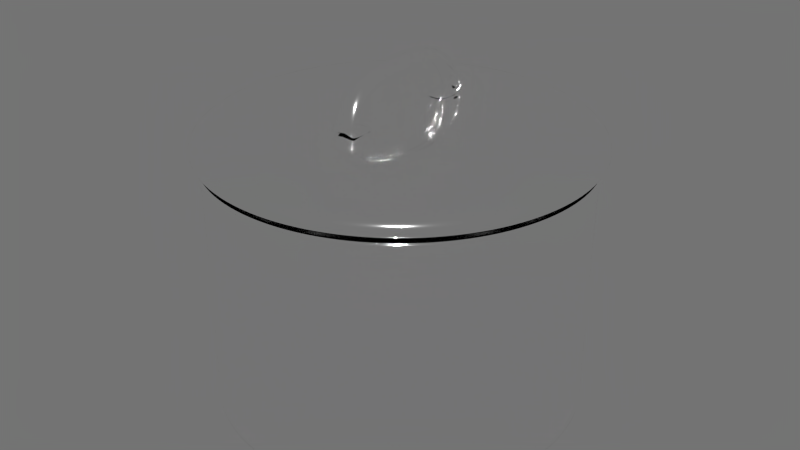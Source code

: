 # Source: Pot_MPI01.blend  (saved by Blender 2.79.0; exported with 4.5.12 LTS)
import bpy
from mathutils import Matrix  # noqa: F401  (used for matrix-valued properties, if any)

bpy.ops.wm.read_factory_settings(use_empty=True)
scene = bpy.context.scene
scene.name = 'Scene'

# ---- collections
col_collection_1 = bpy.data.collections.new('Collection 1'); scene.collection.children.link(col_collection_1)

# ---- materials (node trees are filled in below, after node groups)
mat_mixgloss = bpy.data.materials.new('MixGloss')
mat_mixgloss.alpha_threshold = 0.0
mat_mixgloss.roughness = 0.5

# ---- material node trees
mat_mixgloss.use_nodes = True; mat_mixgloss.node_tree.nodes.clear()
_N = mat_mixgloss.node_tree.nodes; _L = mat_mixgloss.node_tree.links
n0 = _N.new('ShaderNodeOutputMaterial'); n0.name = 'Material Output'; n0.location = (300, 300)
n1 = _N.new('ShaderNodeBsdfDiffuse'); n1.name = 'Diffuse BSDF'; n1.location = (-90, 300)
n2 = _N.new('ShaderNodeBsdfAnisotropic'); n2.name = 'Glossy BSDF'; n2.location = (-91, 167)
n2.distribution = 'GGX'
n2.inputs[0].default_value = (1.0, 1.0, 1.0, 1.0)
n2.inputs[1].default_value = 0.08639
n3 = _N.new('ShaderNodeMixShader'); n3.name = 'Mix Shader'; n3.location = (110, 300)
n3.inputs[0].default_value = 1.0
_L.new(n3.outputs[0], n0.inputs[0])
_L.new(n1.outputs[0], n3.inputs[1])
_L.new(n2.outputs[0], n3.inputs[2])
n0.is_active_output = True

# ---- world
world_world = bpy.data.worlds.new('World'); scene.world = world_world
world_world.use_nodes = True; world_world.node_tree.nodes.clear()
_N = world_world.node_tree.nodes; _L = world_world.node_tree.links
n0 = _N.new('ShaderNodeOutputWorld'); n0.name = 'World Output'; n0.location = (300, 300)
n1 = _N.new('ShaderNodeBackground'); n1.name = 'Background'; n1.location = (-34, 303)
n1.inputs[0].default_value = (0.05088, 0.05088, 0.05088, 1.0)
n1.inputs[1].default_value = 3.4
_L.new(n1.outputs[0], n0.inputs[0])
n0.is_active_output = True
world_world.color = (0.05088, 0.05088, 0.05088)
world_world.use_sun_shadow = False
world_world.sun_shadow_jitter_overblur = 0.0
world_world.cycles.sampling_method = 'NONE'
world_world.cycles.sample_map_resolution = 256

# ---- meshes
me_circle_003 = bpy.data.meshes.new('Circle.003')
me_circle_003.from_pydata([(-7.125e-09, 0.08671, 0.000175), (-0.01692, 0.08504, 0.000175), (-0.03318, 0.08011, 0.000175), (-0.04817, 0.07209, 0.000175), (-0.06131, 0.06131, 0.000175), (-0.07209, 0.04817, 0.000175), (-0.08011, 0.03318, 0.000175), (-0.08504, 0.01692, 0.000175), (-0.08671, -2.08e-07, 0.000175), (-0.08504, -0.01692, 0.000175), (-0.08011, -0.03318, 0.000175), (-0.07209, -0.04817, 0.000175), (-0.06131, -0.06131, 0.000175), (-0.04817, -0.07209, 0.000175), (-0.03318, -0.08011, 0.000175), (-0.01692, -0.08504, 0.000175), (2.113e-08, -0.08671, 0.000175), (0.01692, -0.08504, 0.000175), (0.03318, -0.08011, 0.000175), (0.04817, -0.07209, 0.000175), (0.06131, -0.06131, 0.000175), (0.07209, -0.04817, 0.000175), (0.08011, -0.03318, 0.000175), (0.08504, -0.01692, 0.000175), (0.08671, -1.308e-07, 0.000175), (0.08504, 0.01692, 0.000175), (0.08011, 0.03318, 0.000175), (0.07209, 0.04817, 0.000175), (0.06131, 0.06131, 0.000175), (0.04817, 0.07209, 0.000175), (0.03318, 0.08011, 0.000175), (0.01692, 0.08504, 0.000175), (-7.125e-09, 0.08671, 0.1168), (-0.01692, 0.08504, 0.1168), (-0.03318, 0.08011, 0.1168), (-0.04817, 0.07209, 0.1168), (-0.06131, 0.06131, 0.1168), (-0.07209, 0.04817, 0.1168), (-0.08011, 0.03318, 0.1168), (-0.08504, 0.01692, 0.1168), (-0.08671, -2.08e-07, 0.1168), (-0.08504, -0.01692, 0.1168), (-0.08011, -0.03318, 0.1168), (-0.07209, -0.04817, 0.1168), (-0.06131, -0.06131, 0.1168), (-0.04817, -0.07209, 0.1168), (-0.03318, -0.08011, 0.1168), (-0.01692, -0.08504, 0.1168), (2.113e-08, -0.08671, 0.1168), (0.01692, -0.08504, 0.1168), (0.03318, -0.08011, 0.1168), (0.04817, -0.07209, 0.1168), (0.06131, -0.06131, 0.1168), (0.07209, -0.04817, 0.1168), (0.08011, -0.03318, 0.1168), (0.08504, -0.01692, 0.1168), (0.08671, -1.308e-07, 0.1168), (0.08504, 0.01692, 0.1168), (0.08011, 0.03318, 0.1168), (0.07209, 0.04817, 0.1168), (0.06131, 0.06131, 0.1168), (0.04817, 0.07209, 0.1168), (0.03318, 0.08011, 0.1168), (0.01692, 0.08504, 0.1168), (-6.837e-09, 0.08808, 0.1186), (-0.01718, 0.08638, 0.1186), (-0.03371, 0.08137, 0.1186), (-0.04893, 0.07323, 0.1186), (-0.06228, 0.06228, 0.1186), (-0.07323, 0.04893, 0.1186), (-0.08137, 0.03371, 0.1186), (-0.08638, 0.01718, 0.1186), (-0.08808, -2.082e-07, 0.1186), (-0.08638, -0.01718, 0.1186), (-0.08137, -0.03371, 0.1186), (-0.07323, -0.04893, 0.1186), (-0.06228, -0.06228, 0.1186), (-0.04893, -0.07323, 0.1186), (-0.03371, -0.08137, 0.1186), (-0.01718, -0.08638, 0.1186), (2.186e-08, -0.08808, 0.1186), (0.01718, -0.08638, 0.1186), (0.03371, -0.08137, 0.1186), (0.04893, -0.07323, 0.1186), (0.06228, -0.06228, 0.1186), (0.07323, -0.04893, 0.1186), (0.08137, -0.03371, 0.1186), (0.08638, -0.01718, 0.1186), (0.08808, -1.298e-07, 0.1186), (0.08638, 0.01718, 0.1186), (0.08137, 0.03371, 0.1186), (0.07323, 0.04893, 0.1186), (0.06228, 0.06228, 0.1186), (0.04893, 0.07323, 0.1186), (0.03371, 0.08137, 0.1186), (0.01718, 0.08638, 0.1186), (-6.566e-09, 0.09034, 0.1186), (-0.01762, 0.08861, 0.1186), (-0.03457, 0.08346, 0.1186), (-0.05019, 0.07512, 0.1186), (-0.06388, 0.06388, 0.1186), (-0.07512, 0.05019, 0.1186), (-0.08347, 0.03457, 0.1186), (-0.08861, 0.01762, 0.1186), (-0.09034, -2.086e-07, 0.1186), (-0.08861, -0.01763, 0.1186), (-0.08347, -0.03457, 0.1186), (-0.07512, -0.05019, 0.1186), (-0.06388, -0.06388, 0.1186), (-0.05019, -0.07512, 0.1186), (-0.03457, -0.08347, 0.1186), (-0.01762, -0.08861, 0.1186), (2.287e-08, -0.09034, 0.1186), (0.01762, -0.08861, 0.1186), (0.03457, -0.08347, 0.1186), (0.05019, -0.07512, 0.1186), (0.06388, -0.06388, 0.1186), (0.07512, -0.05019, 0.1186), (0.08347, -0.03457, 0.1186), (0.08861, -0.01762, 0.1186), (0.09034, -1.282e-07, 0.1186), (0.08861, 0.01762, 0.1186), (0.08347, 0.03457, 0.1186), (0.07512, 0.05019, 0.1186), (0.06388, 0.06388, 0.1186), (0.05019, 0.07512, 0.1186), (0.03457, 0.08346, 0.1186), (0.01762, 0.08861, 0.1186), (0.08504, 0.01692, 0.001252), (0.08011, 0.03318, 0.001252), (-0.04817, 0.07209, 0.001252), (-0.06131, 0.06131, 0.001252), (-0.03318, -0.08011, 0.001252), (-0.01692, -0.08504, 0.001252), (0.08504, -0.01692, 0.001252), (0.08671, -1.308e-07, 0.001252), (-0.01692, 0.08504, 0.001252), (-0.03318, 0.08011, 0.001252), (-0.06131, -0.06131, 0.001252), (-0.04817, -0.07209, 0.001252), (0.07209, -0.04817, 0.001252), (0.08011, -0.03318, 0.001252), (-0.08011, -0.03318, 0.001252), (-0.07209, -0.04817, 0.001252), (0.03318, 0.08011, 0.001252), (0.01692, 0.08504, 0.001252), (0.04817, -0.07209, 0.001252), (0.06131, -0.06131, 0.001252), (-0.08671, -2.08e-07, 0.001252), (-0.08504, -0.01692, 0.001252), (0.06131, 0.06131, 0.001252), (0.04817, 0.07209, 0.001252), (0.01692, -0.08504, 0.001252), (0.03318, -0.08011, 0.001252), (-0.08011, 0.03318, 0.001252), (-0.08504, 0.01692, 0.001252), (0.07209, 0.04817, 0.001252), (-0.07209, 0.04817, 0.001252), (2.113e-08, -0.08671, 0.001252), (-7.125e-09, 0.08671, 0.001252), (0.08011, 0.03318, 0.0022), (-0.06131, 0.06131, 0.0022), (-0.01692, -0.08504, 0.0022), (0.08671, -1.308e-07, 0.0022), (-0.03318, 0.08011, 0.0022), (-0.04817, -0.07209, 0.0022), (0.08011, -0.03318, 0.0022), (-0.07209, -0.04817, 0.0022), (0.01692, 0.08504, 0.0022), (0.06131, -0.06131, 0.0022), (-0.08504, -0.01692, 0.0022), (0.04817, 0.07209, 0.0022), (0.03318, -0.08011, 0.0022), (-0.08504, 0.01692, 0.0022), (0.07209, 0.04817, 0.0022), (-0.07209, 0.04817, 0.0022), (2.113e-08, -0.08671, 0.0022), (0.08504, 0.01692, 0.0022), (-0.04817, 0.07209, 0.0022), (-0.03318, -0.08011, 0.0022), (0.08504, -0.01692, 0.0022), (-0.01692, 0.08504, 0.0022), (-0.06131, -0.06131, 0.0022), (0.07209, -0.04817, 0.0022), (-0.08011, -0.03318, 0.0022), (0.03318, 0.08011, 0.0022), (0.04817, -0.07209, 0.0022), (-0.08671, -2.08e-07, 0.0022), (0.06131, 0.06131, 0.0022), (0.01692, -0.08504, 0.0022), (-0.08011, 0.03318, 0.0022), (-7.125e-09, 0.08671, 0.0022), (-7.125e-09, 0.08544, 0.001364), (-0.01667, 0.0838, 0.001364), (-0.0327, 0.07894, 0.001364), (-0.04747, 0.07104, 0.001364), (-0.06042, 0.06042, 0.001364), (-0.07104, 0.04747, 0.001364), (-0.07894, 0.0327, 0.001364), (-0.0838, 0.01667, 0.001364), (-0.08544, -2.08e-07, 0.001364), (-0.0838, -0.01667, 0.001364), (-0.07894, -0.0327, 0.001364), (-0.07104, -0.04747, 0.001364), (-0.06042, -0.06042, 0.001364), (-0.04747, -0.07104, 0.001364), (-0.0327, -0.07894, 0.001364), (-0.01667, -0.0838, 0.001364), (2.113e-08, -0.08544, 0.001364), (0.01667, -0.0838, 0.001364), (0.0327, -0.07894, 0.001364), (0.04747, -0.07104, 0.001364), (0.06042, -0.06042, 0.001364), (0.07104, -0.04747, 0.001364), (0.07894, -0.0327, 0.001364), (0.0838, -0.01667, 0.001364), (0.08544, -1.308e-07, 0.001364), (0.0838, 0.01667, 0.001364), (0.07894, 0.0327, 0.001364), (0.07104, 0.04747, 0.001364), (0.06042, 0.06042, 0.001364), (0.04747, 0.07104, 0.001364), (0.0327, 0.07894, 0.001364), (0.01667, 0.0838, 0.001364), (-7.125e-09, 0.08507, 0.1174), (-0.0166, 0.08343, 0.1174), (-0.03255, 0.07859, 0.1174), (-0.04726, 0.07073, 0.1174), (-0.06015, 0.06015, 0.1174), (-0.07073, 0.04726, 0.1174), (-0.07859, 0.03255, 0.1174), (-0.08343, 0.0166, 0.1174), (-0.08507, -2.08e-07, 0.1174), (-0.08343, -0.0166, 0.1174), (-0.07859, -0.03255, 0.1174), (-0.07073, -0.04726, 0.1174), (-0.06015, -0.06015, 0.1174), (-0.04726, -0.07073, 0.1174), (-0.03255, -0.07859, 0.1174), (-0.0166, -0.08343, 0.1174), (2.113e-08, -0.08507, 0.1174), (0.0166, -0.08343, 0.1174), (0.03255, -0.07859, 0.1174), (0.04726, -0.07073, 0.1174), (0.06015, -0.06015, 0.1174), (0.07073, -0.04726, 0.1174), (0.07859, -0.03255, 0.1174), (0.08343, -0.0166, 0.1174), (0.08507, -1.308e-07, 0.1174), (0.08343, 0.0166, 0.1174), (0.07859, 0.03255, 0.1174), (0.07073, 0.04726, 0.1174), (0.06015, 0.06015, 0.1174), (0.04726, 0.07073, 0.1174), (0.03255, 0.07859, 0.1174), (0.0166, 0.08343, 0.1174), (-6.837e-09, 0.08735, 0.1202), (-0.01704, 0.08567, 0.1202), (-0.03343, 0.0807, 0.1202), (-0.04853, 0.07263, 0.1202), (-0.06176, 0.06176, 0.1202), (-0.07263, 0.04853, 0.1202), (-0.0807, 0.03343, 0.1202), (-0.08567, 0.01704, 0.1202), (-0.08735, -2.082e-07, 0.1202), (-0.08567, -0.01704, 0.1202), (-0.0807, -0.03343, 0.1202), (-0.07263, -0.04853, 0.1202), (-0.06176, -0.06176, 0.1202), (-0.04853, -0.07263, 0.1202), (-0.03343, -0.0807, 0.1202), (-0.01704, -0.08567, 0.1202), (2.186e-08, -0.08735, 0.1202), (0.01704, -0.08567, 0.1202), (0.03343, -0.0807, 0.1202), (0.04853, -0.07263, 0.1202), (0.06176, -0.06176, 0.1202), (0.07263, -0.04853, 0.1202), (0.0807, -0.03343, 0.1202), (0.08567, -0.01704, 0.1202), (0.08735, -1.298e-07, 0.1202), (0.08567, 0.01704, 0.1202), (0.0807, 0.03343, 0.1202), (0.07263, 0.04853, 0.1202), (0.06176, 0.06176, 0.1202), (0.04853, 0.07263, 0.1202), (0.03343, 0.0807, 0.1202), (0.01704, 0.08567, 0.1202), (-6.566e-09, 0.09034, 0.1203), (-0.01762, 0.08861, 0.1203), (-0.03457, 0.08346, 0.1203), (-0.05019, 0.07512, 0.1203), (-0.06388, 0.06388, 0.1203), (-0.07512, 0.05019, 0.1203), (-0.08347, 0.03457, 0.1203), (-0.08861, 0.01762, 0.1203), (-0.09034, -2.086e-07, 0.1203), (-0.08861, -0.01763, 0.1203), (-0.08347, -0.03457, 0.1203), (-0.07512, -0.05019, 0.1203), (-0.06388, -0.06388, 0.1203), (-0.05019, -0.07512, 0.1203), (-0.03457, -0.08347, 0.1203), (-0.01762, -0.08861, 0.1203), (2.287e-08, -0.09034, 0.1203), (0.01762, -0.08861, 0.1203), (0.03457, -0.08347, 0.1203), (0.05019, -0.07512, 0.1203), (0.06388, -0.06388, 0.1203), (0.07512, -0.05019, 0.1203), (0.08347, -0.03457, 0.1203), (0.08861, -0.01762, 0.1203), (0.09034, -1.282e-07, 0.1203), (0.08861, 0.01762, 0.1203), (0.08347, 0.03457, 0.1203), (0.07512, 0.05019, 0.1203), (0.06388, 0.06388, 0.1203), (0.05019, 0.07512, 0.1203), (0.03457, 0.08346, 0.1203), (0.01762, 0.08861, 0.1203), (0.08334, 0.01658, 0.001252), (0.0785, 0.03252, 0.001252), (-0.04721, 0.07065, 0.001252), (-0.06008, 0.06008, 0.001252), (-0.03252, -0.0785, 0.001252), (-0.01658, -0.08334, 0.001252), (0.08334, -0.01658, 0.001252), (0.08497, -1.308e-07, 0.001252), (-0.01658, 0.08334, 0.001252), (-0.03252, 0.0785, 0.001252), (-0.06008, -0.06008, 0.001252), (-0.04721, -0.07065, 0.001252), (0.07065, -0.04721, 0.001252), (0.0785, -0.03252, 0.001252), (-0.0785, -0.03252, 0.001252), (-0.07065, -0.04721, 0.001252), (0.03252, 0.0785, 0.001252), (0.01658, 0.08334, 0.001252), (0.04721, -0.07065, 0.001252), (0.06008, -0.06008, 0.001252), (-0.08497, -2.08e-07, 0.001252), (-0.08334, -0.01658, 0.001252), (0.06008, 0.06008, 0.001252), (0.04721, 0.07065, 0.001252), (0.01658, -0.08334, 0.001252), (0.03252, -0.0785, 0.001252), (-0.0785, 0.03252, 0.001252), (-0.08334, 0.01658, 0.001252), (0.07065, 0.04721, 0.001252), (-0.07065, 0.04721, 0.001252), (2.113e-08, -0.08497, 0.001252), (-7.125e-09, 0.08497, 0.001252), (0.0785, 0.03252, 0.0022), (-0.06008, 0.06008, 0.0022), (-0.01658, -0.08334, 0.0022), (0.08497, -1.308e-07, 0.0022), (-0.03252, 0.0785, 0.0022), (-0.04721, -0.07065, 0.0022), (0.0785, -0.03252, 0.0022), (-0.07065, -0.04721, 0.0022), (0.01658, 0.08334, 0.0022), (0.06008, -0.06008, 0.0022), (-0.08334, -0.01658, 0.0022), (0.04721, 0.07065, 0.0022), (0.03252, -0.0785, 0.0022), (-0.08334, 0.01658, 0.0022), (0.07065, 0.04721, 0.0022), (-0.07065, 0.04721, 0.0022), (2.113e-08, -0.08497, 0.0022), (0.08334, 0.01658, 0.0022), (-0.04721, 0.07065, 0.0022), (-0.03252, -0.0785, 0.0022), (0.08334, -0.01658, 0.0022), (-0.01658, 0.08334, 0.0022), (-0.06008, -0.06008, 0.0022), (0.07065, -0.04721, 0.0022), (-0.0785, -0.03252, 0.0022), (0.03252, 0.0785, 0.0022), (0.04721, -0.07065, 0.0022), (-0.08497, -2.08e-07, 0.0022), (0.06008, 0.06008, 0.0022), (0.01658, -0.08334, 0.0022), (-0.0785, 0.03252, 0.0022), (-7.125e-09, 0.08497, 0.0022), (0.005613, -0.02567, 0.1561), (-0.005613, -0.02567, 0.1561), (0.005613, 0.02567, 0.1561), (-0.005613, 0.02567, 0.1561), (0.005613, -2.138e-07, 0.1561), (-0.005613, -2.138e-07, 0.1561), (0.005613, -0.0372, 0.1377), (-0.005613, -0.0372, 0.1377), (0.005613, 0.0372, 0.1377), (-0.005613, 0.0372, 0.1377), (0.005613, -0.02211, 0.138), (-0.005613, -0.02211, 0.138), (0.005613, 0.02211, 0.138), (-0.005613, 0.02211, 0.138), (0.005613, 0.03481, 0.1377), (-0.005613, 0.03481, 0.1377), (-0.005613, -0.03447, 0.1377), (0.005613, -0.03447, 0.1377), (-1.66e-09, -0.02567, 0.1623), (-1.66e-09, 0.02567, 0.1623), (-1.66e-09, -2.133e-07, 0.1623), (-8.745e-09, -0.0372, 0.144), (-8.745e-09, 0.0372, 0.144), (-1.076e-08, -0.02211, 0.138), (-1.076e-08, 0.02211, 0.138), (-1.112e-08, 0.03481, 0.1377), (-1.112e-08, -0.03447, 0.1377), (0.005732, -0.02693, 0.1576), (-0.005732, -0.02693, 0.1576), (0.005732, 0.02693, 0.1576), (-0.005732, 0.02693, 0.1576), (0.005755, -2.138e-07, 0.1579), (-0.005755, -2.138e-07, 0.1579), (0.005621, -0.03949, 0.1375), (-0.005621, -0.03949, 0.1375), (0.005624, 0.0395, 0.1375), (-0.005624, 0.0395, 0.1375), (0.005613, -0.02205, 0.1361), (-0.005613, -0.02205, 0.1361), (0.005613, 0.02205, 0.1361), (-0.005613, 0.02205, 0.1361), (0.00559, 0.03589, 0.136), (-0.00559, 0.03589, 0.136), (-0.005588, -0.03549, 0.136), (0.005588, -0.03549, 0.136), (-1.113e-09, -0.02678, 0.164), (-1.113e-09, 0.02678, 0.164), (-1.036e-09, -2.133e-07, 0.1642), (-8.728e-09, -0.03951, 0.144), (-8.712e-09, 0.0395, 0.1441), (-1.138e-08, -0.02205, 0.1361), (-1.138e-08, 0.02205, 0.1361), (-1.167e-08, 0.0359, 0.136), (-1.168e-08, -0.03549, 0.136), (-7.125e-09, 0.08146, 0.1183), (-0.01589, 0.0799, 0.1183), (-0.03118, 0.07526, 0.1183), (-0.04526, 0.06774, 0.1183), (-0.0576, 0.0576, 0.1183), (-0.06774, 0.04526, 0.1183), (-0.07526, 0.03118, 0.1183), (-0.0799, 0.01589, 0.1183), (-0.08146, -2.084e-07, 0.1183), (-0.0799, -0.01589, 0.1183), (-0.07526, -0.03118, 0.1183), (-0.06774, -0.04526, 0.1183), (-0.0576, -0.0576, 0.1183), (-0.04526, -0.06774, 0.1183), (-0.03118, -0.07526, 0.1183), (-0.01589, -0.0799, 0.1183), (1.942e-08, -0.08147, 0.1183), (0.01589, -0.0799, 0.1183), (0.03118, -0.07526, 0.1183), (0.04526, -0.06774, 0.1183), (0.0576, -0.0576, 0.1183), (0.06774, -0.04526, 0.1183), (0.07526, -0.03118, 0.1183), (0.0799, -0.01589, 0.1183), (0.08146, -1.359e-07, 0.1183), (0.0799, 0.01589, 0.1183), (0.07526, 0.03118, 0.1183), (0.06774, 0.04526, 0.1183), (0.0576, 0.0576, 0.1183), (0.04526, 0.06774, 0.1183), (0.03118, 0.07526, 0.1183), (0.01589, 0.0799, 0.1183), (-6.807e-09, 0.08414, 0.1206), (-0.01642, 0.08253, 0.1206), (-0.0322, 0.07774, 0.1206), (-0.04675, 0.06996, 0.1206), (-0.0595, 0.0595, 0.1206), (-0.06996, 0.04675, 0.1206), (-0.07774, 0.0322, 0.1206), (-0.08253, 0.01642, 0.1206), (-0.08414, -2.09e-07, 0.1206), (-0.08253, -0.01642, 0.1206), (-0.07774, -0.0322, 0.1206), (-0.06996, -0.04675, 0.1206), (-0.0595, -0.0595, 0.1206), (-0.04675, -0.06996, 0.1206), (-0.0322, -0.07774, 0.1206), (-0.01642, -0.08253, 0.1206), (2.061e-08, -0.08414, 0.1206), (0.01642, -0.08253, 0.1206), (0.0322, -0.07774, 0.1206), (0.04675, -0.06996, 0.1206), (0.0595, -0.0595, 0.1206), (0.06996, -0.04675, 0.1206), (0.07774, -0.0322, 0.1206), (0.08253, -0.01642, 0.1206), (0.08414, -1.341e-07, 0.1206), (0.08253, 0.01642, 0.1206), (0.07774, 0.0322, 0.1206), (0.06996, 0.04675, 0.1206), (0.0595, 0.0595, 0.1206), (0.04675, 0.06996, 0.1206), (0.0322, 0.07774, 0.1206), (0.01642, 0.08253, 0.1206), (-5.626e-09, 0.0906, 0.1215), (-0.01768, 0.08886, 0.1215), (-0.03467, 0.08371, 0.1215), (-0.05034, 0.07534, 0.1215), (-0.06407, 0.06407, 0.1215), (-0.07534, 0.05034, 0.1215), (-0.08371, 0.03467, 0.1215), (-0.08886, 0.01768, 0.1215), (-0.09061, -2.106e-07, 0.1215), (-0.08886, -0.01768, 0.1215), (-0.08371, -0.03467, 0.1215), (-0.07534, -0.05034, 0.1215), (-0.06407, -0.06407, 0.1215), (-0.05034, -0.07534, 0.1215), (-0.03467, -0.08371, 0.1215), (-0.01768, -0.08886, 0.1215), (2.39e-08, -0.09061, 0.1215), (0.01768, -0.08886, 0.1215), (0.03467, -0.08371, 0.1215), (0.05034, -0.07534, 0.1215), (0.06407, -0.06407, 0.1215), (0.07534, -0.05034, 0.1215), (0.08371, -0.03467, 0.1215), (0.08886, -0.01768, 0.1215), (0.09061, -1.3e-07, 0.1215), (0.08886, 0.01768, 0.1215), (0.08371, 0.03467, 0.1215), (0.07534, 0.05034, 0.1215), (0.06407, 0.06407, 0.1215), (0.05034, 0.07534, 0.1215), (0.03467, 0.08371, 0.1215), (0.01768, 0.08886, 0.1215), (-5.396e-09, 0.09251, 0.1274), (-0.01805, 0.09073, 0.1274), (-0.0354, 0.08547, 0.1274), (-0.0514, 0.07692, 0.1274), (-0.06541, 0.06541, 0.1274), (-0.07692, 0.0514, 0.1274), (-0.08547, 0.0354, 0.1274), (-0.09073, 0.01805, 0.1274), (-0.09251, -2.11e-07, 0.1274), (-0.09073, -0.01805, 0.1274), (-0.08547, -0.0354, 0.1274), (-0.07692, -0.0514, 0.1274), (-0.06541, -0.06541, 0.1274), (-0.0514, -0.07692, 0.1274), (-0.0354, -0.08547, 0.1274), (-0.01805, -0.09073, 0.1274), (2.475e-08, -0.09251, 0.1274), (0.01805, -0.09073, 0.1274), (0.0354, -0.08547, 0.1274), (0.0514, -0.07692, 0.1274), (0.06541, -0.06541, 0.1274), (0.07692, -0.0514, 0.1274), (0.08547, -0.0354, 0.1274), (0.09073, -0.01805, 0.1274), (0.09251, -1.287e-07, 0.1274), (0.09073, 0.01805, 0.1274), (0.08547, 0.0354, 0.1274), (0.07692, 0.0514, 0.1274), (0.06541, 0.06541, 0.1274), (0.0514, 0.07692, 0.1274), (0.0354, 0.08547, 0.1274), (0.01805, 0.09073, 0.1274), (-6.005e-09, 0.08332, 0.1334), (-0.01625, 0.08172, 0.1334), (-0.03188, 0.07698, 0.1334), (-0.04629, 0.06928, 0.1334), (-0.05892, 0.05892, 0.1334), (-0.06928, 0.04629, 0.1334), (-0.07698, 0.03188, 0.1334), (-0.08172, 0.01625, 0.1334), (-0.08332, -2.087e-07, 0.1334), (-0.08172, -0.01626, 0.1334), (-0.07698, -0.03189, 0.1334), (-0.06928, -0.04629, 0.1334), (-0.05892, -0.05892, 0.1334), (-0.04629, -0.06928, 0.1334), (-0.03188, -0.07698, 0.1334), (-0.01625, -0.08172, 0.1334), (2.114e-08, -0.08332, 0.1334), (0.01625, -0.08172, 0.1334), (0.03188, -0.07698, 0.1334), (0.04629, -0.06928, 0.1334), (0.05892, -0.05892, 0.1334), (0.06928, -0.04629, 0.1334), (0.07698, -0.03189, 0.1334), (0.08172, -0.01625, 0.1334), (0.08332, -1.346e-07, 0.1334), (0.08172, 0.01625, 0.1334), (0.07698, 0.03188, 0.1334), (0.06928, 0.04629, 0.1334), (0.05892, 0.05892, 0.1334), (0.04629, 0.06928, 0.1334), (0.03188, 0.07698, 0.1334), (0.01625, 0.08172, 0.1334), (-1.034e-08, 0.05514, 0.1365), (-0.01076, 0.05408, 0.1365), (-0.0211, 0.05094, 0.1365), (-0.03063, 0.04584, 0.1365), (-0.03899, 0.03899, 0.1365), (-0.04584, 0.03063, 0.1365), (-0.05094, 0.0211, 0.1365), (-0.05408, 0.01076, 0.1365), (-0.05514, -2.026e-07, 0.1365), (-0.05408, -0.01076, 0.1365), (-0.05094, -0.0211, 0.1365), (-0.04584, -0.03063, 0.1365), (-0.03899, -0.03899, 0.1365), (-0.03063, -0.04584, 0.1365), (-0.0211, -0.05094, 0.1365), (-0.01076, -0.05408, 0.1365), (7.629e-09, -0.05514, 0.1365), (0.01076, -0.05408, 0.1365), (0.0211, -0.05094, 0.1365), (0.03063, -0.04584, 0.1365), (0.03899, -0.03899, 0.1365), (0.04584, -0.03063, 0.1365), (0.05094, -0.0211, 0.1365), (0.05408, -0.01076, 0.1365), (0.05514, -1.535e-07, 0.1365), (0.05408, 0.01076, 0.1365), (0.05094, 0.0211, 0.1365), (0.04584, 0.03063, 0.1365), (0.03899, 0.03899, 0.1365), (0.03063, 0.04584, 0.1365), (0.0211, 0.05094, 0.1365), (0.01076, 0.05408, 0.1365), (-1.279e-08, 0.02277, 0.1365), (-0.004443, 0.02234, 0.1365), (-0.008715, 0.02104, 0.1365), (-0.01265, 0.01894, 0.1365), (-0.0161, 0.0161, 0.1365), (-0.01894, 0.01265, 0.1365), (-0.02104, 0.008715, 0.1365), (-0.02234, 0.004443, 0.1365), (-0.02277, -1.952e-07, 0.1365), (-0.02234, -0.004443, 0.1365), (-0.02104, -0.008716, 0.1365), (-0.01894, -0.01265, 0.1365), (-0.0161, -0.0161, 0.1365), (-0.01265, -0.01894, 0.1365), (-0.008715, -0.02104, 0.1365), (-0.004443, -0.02234, 0.1365), (-5.372e-09, -0.02277, 0.1365), (0.004443, -0.02234, 0.1365), (0.008715, -0.02104, 0.1365), (0.01265, -0.01894, 0.1365), (0.0161, -0.0161, 0.1365), (0.01894, -0.01265, 0.1365), (0.02104, -0.008715, 0.1365), (0.02234, -0.004443, 0.1365), (0.02277, -1.749e-07, 0.1365), (0.02234, 0.004443, 0.1365), (0.02104, 0.008715, 0.1365), (0.01894, 0.01265, 0.1365), (0.0161, 0.0161, 0.1365), (0.01265, 0.01894, 0.1365), (0.008715, 0.02104, 0.1365), (0.004443, 0.02234, 0.1365), (-7.391e-09, 0.07922, 0.1201), (-0.01546, 0.0777, 0.1201), (-0.03032, 0.07319, 0.1201), (-0.04401, 0.06587, 0.1201), (-0.05602, 0.05602, 0.1201), (-0.06587, 0.04401, 0.1201), (-0.07319, 0.03032, 0.1201), (-0.0777, 0.01546, 0.1201), (-0.07922, -2.079e-07, 0.1201), (-0.0777, -0.01546, 0.1201), (-0.07319, -0.03032, 0.1201), (-0.06587, -0.04401, 0.1201), (-0.05602, -0.05602, 0.1201), (-0.04401, -0.06587, 0.1201), (-0.03032, -0.07319, 0.1201), (-0.01546, -0.0777, 0.1201), (1.842e-08, -0.07922, 0.1201), (0.01546, -0.0777, 0.1201), (0.03032, -0.07319, 0.1201), (0.04401, -0.06587, 0.1201), (0.05602, -0.05602, 0.1201), (0.06587, -0.04401, 0.1201), (0.07319, -0.03032, 0.1201), (0.0777, -0.01546, 0.1201), (0.07922, -1.374e-07, 0.1201), (0.0777, 0.01546, 0.1201), (0.07319, 0.03032, 0.1201), (0.06587, 0.04401, 0.1201), (0.05602, 0.05602, 0.1201), (0.04401, 0.06587, 0.1201), (0.03032, 0.07319, 0.1201), (0.01546, 0.0777, 0.1201), (-7.125e-09, 0.08141, 0.1192), (-0.01588, 0.07985, 0.1192), (-0.03116, 0.07522, 0.1192), (-0.04523, 0.06769, 0.1192), (-0.05757, 0.05757, 0.1192), (-0.06769, 0.04523, 0.1192), (-0.07522, 0.03116, 0.1192), (-0.07985, 0.01588, 0.1192), (-0.08141, -2.084e-07, 0.1192), (-0.07985, -0.01588, 0.1192), (-0.07522, -0.03116, 0.1192), (-0.06769, -0.04523, 0.1192), (-0.05757, -0.05757, 0.1192), (-0.04523, -0.06769, 0.1192), (-0.03116, -0.07522, 0.1192), (-0.01588, -0.07985, 0.1192), (1.942e-08, -0.08141, 0.1192), (0.01588, -0.07985, 0.1192), (0.03116, -0.07522, 0.1192), (0.04523, -0.06769, 0.1192), (0.05757, -0.05757, 0.1192), (0.06769, -0.04523, 0.1192), (0.07522, -0.03116, 0.1192), (0.07985, -0.01588, 0.1192), (0.08141, -1.359e-07, 0.1192), (0.07985, 0.01588, 0.1192), (0.07522, 0.03116, 0.1192), (0.06769, 0.04523, 0.1192), (0.05757, 0.05757, 0.1192), (0.04523, 0.06769, 0.1192), (0.03116, 0.07522, 0.1192), (0.01588, 0.07985, 0.1192), (-6.807e-09, 0.08383, 0.1214), (-0.01635, 0.08222, 0.1214), (-0.03208, 0.07745, 0.1214), (-0.04657, 0.0697, 0.1214), (-0.05927, 0.05927, 0.1214), (-0.0697, 0.04657, 0.1214), (-0.07745, 0.03208, 0.1214), (-0.08222, 0.01635, 0.1214), (-0.08383, -2.09e-07, 0.1214), (-0.08222, -0.01635, 0.1214), (-0.07745, -0.03208, 0.1214), (-0.0697, -0.04657, 0.1214), (-0.05927, -0.05927, 0.1214), (-0.04657, -0.0697, 0.1214), (-0.03208, -0.07745, 0.1214), (-0.01635, -0.08222, 0.1214), (2.061e-08, -0.08383, 0.1214), (0.01635, -0.08222, 0.1214), (0.03208, -0.07745, 0.1214), (0.04657, -0.0697, 0.1214), (0.05927, -0.05927, 0.1214), (0.0697, -0.04657, 0.1214), (0.07745, -0.03208, 0.1214), (0.08222, -0.01635, 0.1214), (0.08383, -1.341e-07, 0.1214), (0.08222, 0.01635, 0.1214), (0.07745, 0.03208, 0.1214), (0.0697, 0.04657, 0.1214), (0.05927, 0.05927, 0.1214), (0.04657, 0.0697, 0.1214), (0.03208, 0.07745, 0.1214), (0.01635, 0.08222, 0.1214), (-5.626e-09, 0.09007, 0.1221), (-0.01757, 0.08834, 0.1221), (-0.03447, 0.08321, 0.1221), (-0.05004, 0.07489, 0.1221), (-0.06369, 0.06369, 0.1221), (-0.07489, 0.05004, 0.1221), (-0.08321, 0.03447, 0.1221), (-0.08834, 0.01757, 0.1221), (-0.09007, -2.106e-07, 0.1221), (-0.08834, -0.01757, 0.1221), (-0.08321, -0.03447, 0.1221), (-0.07489, -0.05004, 0.1221), (-0.06369, -0.06369, 0.1221), (-0.05004, -0.07489, 0.1221), (-0.03447, -0.08321, 0.1221), (-0.01757, -0.08834, 0.1221), (2.39e-08, -0.09007, 0.1221), (0.01757, -0.08834, 0.1221), (0.03447, -0.08321, 0.1221), (0.05004, -0.07489, 0.1221), (0.06369, -0.06369, 0.1221), (0.07489, -0.05004, 0.1221), (0.08321, -0.03447, 0.1221), (0.08834, -0.01757, 0.1221), (0.09007, -1.3e-07, 0.1221), (0.08834, 0.01757, 0.1221), (0.08321, 0.03447, 0.1221), (0.07489, 0.05004, 0.1221), (0.06369, 0.06369, 0.1221), (0.05004, 0.07489, 0.1221), (0.03447, 0.08321, 0.1221), (0.01757, 0.08834, 0.1221), (-5.396e-09, 0.09174, 0.1272), (-0.0179, 0.08998, 0.1272), (-0.03511, 0.08476, 0.1272), (-0.05097, 0.07628, 0.1272), (-0.06487, 0.06487, 0.1272), (-0.07628, 0.05097, 0.1272), (-0.08476, 0.03511, 0.1272), (-0.08998, 0.0179, 0.1272), (-0.09174, -2.11e-07, 0.1272), (-0.08998, -0.0179, 0.1272), (-0.08476, -0.03511, 0.1272), (-0.07628, -0.05097, 0.1272), (-0.06487, -0.06487, 0.1272), (-0.05097, -0.07628, 0.1272), (-0.03511, -0.08476, 0.1272), (-0.0179, -0.08998, 0.1272), (2.475e-08, -0.09174, 0.1272), (0.0179, -0.08998, 0.1272), (0.03511, -0.08476, 0.1272), (0.05097, -0.07628, 0.1272), (0.06487, -0.06487, 0.1272), (0.07628, -0.05097, 0.1272), (0.08476, -0.03511, 0.1272), (0.08998, -0.0179, 0.1272), (0.09174, -1.287e-07, 0.1272), (0.08998, 0.0179, 0.1272), (0.08476, 0.03511, 0.1272), (0.07628, 0.05097, 0.1272), (0.06487, 0.06487, 0.1272), (0.05097, 0.07628, 0.1272), (0.03511, 0.08476, 0.1272), (0.0179, 0.08998, 0.1272), (-6.005e-09, 0.08303, 0.1326), (-0.0162, 0.08144, 0.1326), (-0.03178, 0.07671, 0.1326), (-0.04613, 0.06904, 0.1326), (-0.05871, 0.05871, 0.1326), (-0.06904, 0.04613, 0.1326), (-0.07671, 0.03178, 0.1326), (-0.08144, 0.0162, 0.1326), (-0.08304, -2.087e-07, 0.1326), (-0.08144, -0.0162, 0.1326), (-0.07671, -0.03178, 0.1326), (-0.06904, -0.04613, 0.1326), (-0.05871, -0.05871, 0.1326), (-0.04613, -0.06904, 0.1326), (-0.03178, -0.07671, 0.1326), (-0.0162, -0.08144, 0.1326), (2.114e-08, -0.08304, 0.1326), (0.0162, -0.08144, 0.1326), (0.03178, -0.07671, 0.1326), (0.04613, -0.06904, 0.1326), (0.05871, -0.05871, 0.1326), (0.06904, -0.04613, 0.1326), (0.07671, -0.03178, 0.1326), (0.08144, -0.0162, 0.1326), (0.08304, -1.346e-07, 0.1326), (0.08144, 0.0162, 0.1326), (0.07671, 0.03178, 0.1326), (0.06904, 0.04613, 0.1326), (0.05871, 0.05871, 0.1326), (0.04613, 0.06904, 0.1326), (0.03178, 0.07671, 0.1326), (0.0162, 0.08144, 0.1326), (-1.034e-08, 0.05509, 0.1357), (-0.01075, 0.05403, 0.1357), (-0.02108, 0.05089, 0.1357), (-0.03061, 0.0458, 0.1357), (-0.03895, 0.03895, 0.1357), (-0.0458, 0.0306, 0.1357), (-0.05089, 0.02108, 0.1357), (-0.05403, 0.01075, 0.1357), (-0.05509, -2.026e-07, 0.1357), (-0.05403, -0.01075, 0.1357), (-0.05089, -0.02108, 0.1357), (-0.0458, -0.03061, 0.1357), (-0.03895, -0.03895, 0.1357), (-0.03061, -0.0458, 0.1357), (-0.02108, -0.05089, 0.1357), (-0.01075, -0.05403, 0.1357), (7.629e-09, -0.05509, 0.1357), (0.01075, -0.05403, 0.1357), (0.02108, -0.05089, 0.1357), (0.03061, -0.0458, 0.1357), (0.03895, -0.03895, 0.1357), (0.0458, -0.03061, 0.1357), (0.05089, -0.02108, 0.1357), (0.05403, -0.01075, 0.1357), (0.05509, -1.535e-07, 0.1357), (0.05403, 0.01075, 0.1357), (0.05089, 0.02108, 0.1357), (0.0458, 0.0306, 0.1357), (0.03895, 0.03895, 0.1357), (0.03061, 0.0458, 0.1357), (0.02108, 0.05089, 0.1357), (0.01075, 0.05403, 0.1357), (-1.279e-08, 0.02277, 0.1357), (-0.004443, 0.02234, 0.1357), (-0.008715, 0.02104, 0.1357), (-0.01265, 0.01894, 0.1357), (-0.0161, 0.0161, 0.1357), (-0.01894, 0.01265, 0.1357), (-0.02104, 0.008715, 0.1357), (-0.02234, 0.004443, 0.1357), (-0.02277, -1.952e-07, 0.1357), (-0.02234, -0.004443, 0.1357), (-0.02104, -0.008716, 0.1357), (-0.01894, -0.01265, 0.1357), (-0.0161, -0.0161, 0.1357), (-0.01265, -0.01894, 0.1357), (-0.008715, -0.02104, 0.1357), (-0.004443, -0.02234, 0.1357), (-5.372e-09, -0.02277, 0.1357), (0.004443, -0.02234, 0.1357), (0.008715, -0.02104, 0.1357), (0.01265, -0.01894, 0.1357), (0.0161, -0.0161, 0.1357), (0.01894, -0.01265, 0.1357), (0.02104, -0.008715, 0.1357), (0.02234, -0.004443, 0.1357), (0.02277, -1.749e-07, 0.1357), (0.02234, 0.004443, 0.1357), (0.02104, 0.008715, 0.1357), (0.01894, 0.01265, 0.1357), (0.0161, 0.0161, 0.1357), (0.01265, 0.01894, 0.1357), (0.008715, 0.02104, 0.1357), (0.004443, 0.02234, 0.1357), (-7.391e-09, 0.07972, 0.1207), (-0.01555, 0.07819, 0.1207), (-0.03051, 0.07365, 0.1207), (-0.04429, 0.06628, 0.1207), (-0.05637, 0.05637, 0.1207), (-0.06629, 0.04429, 0.1207), (-0.07365, 0.03051, 0.1207), (-0.07819, 0.01555, 0.1207), (-0.07972, -2.079e-07, 0.1207), (-0.07819, -0.01555, 0.1207), (-0.07365, -0.03051, 0.1207), (-0.06629, -0.04429, 0.1207), (-0.05637, -0.05637, 0.1207), (-0.04429, -0.06629, 0.1207), (-0.03051, -0.07365, 0.1207), (-0.01555, -0.07819, 0.1207), (1.842e-08, -0.07972, 0.1207), (0.01555, -0.07819, 0.1207), (0.03051, -0.07365, 0.1207), (0.04429, -0.06629, 0.1207), (0.05637, -0.05637, 0.1207), (0.06629, -0.04429, 0.1207), (0.07365, -0.03051, 0.1207), (0.07819, -0.01555, 0.1207), (0.07972, -1.374e-07, 0.1207), (0.07819, 0.01555, 0.1207), (0.07365, 0.03051, 0.1207), (0.06629, 0.04429, 0.1207), (0.05637, 0.05637, 0.1207), (0.04429, 0.06629, 0.1207), (0.03051, 0.07365, 0.1207), (0.01555, 0.07819, 0.1207)], [], [(177, 160, 58, 57), (178, 161, 36, 35), (179, 162, 47, 46), (180, 163, 56, 55), (181, 164, 34, 33), (182, 165, 45, 44), (183, 166, 54, 53), (184, 167, 43, 42), (185, 168, 63, 62), (186, 169, 52, 51), (187, 170, 41, 40), (188, 171, 61, 60), (189, 172, 50, 49), (190, 173, 39, 38), (160, 174, 59, 58), (161, 175, 37, 36), (162, 176, 48, 47), (163, 177, 57, 56), (164, 178, 35, 34), (165, 179, 46, 45), (166, 180, 55, 54), (191, 181, 33, 32), (167, 182, 44, 43), (168, 191, 32, 63), (169, 183, 53, 52), (170, 184, 42, 41), (171, 185, 62, 61), (172, 186, 51, 50), (173, 187, 40, 39), (174, 188, 60, 59), (176, 189, 49, 48), (175, 190, 38, 37), (1, 0, 31, 30, 29, 28, 27, 26, 25, 24, 23, 22, 21, 20, 19, 18, 17, 16, 15, 14, 13, 12, 11, 10, 9, 8, 7, 6, 5, 4, 3, 2), (58, 59, 91, 90), (36, 37, 69, 68), (47, 48, 80, 79), (56, 57, 89, 88), (34, 35, 67, 66), (45, 46, 78, 77), (54, 55, 87, 86), (32, 33, 65, 64), (43, 44, 76, 75), (63, 32, 64, 95), (52, 53, 85, 84), (41, 42, 74, 73), (61, 62, 94, 93), (50, 51, 83, 82), (39, 40, 72, 71), (59, 60, 92, 91), (48, 49, 81, 80), (37, 38, 70, 69), (57, 58, 90, 89), (35, 36, 68, 67), (46, 47, 79, 78), (55, 56, 88, 87), (33, 34, 66, 65), (44, 45, 77, 76), (53, 54, 86, 85), (42, 43, 75, 74), (62, 63, 95, 94), (51, 52, 84, 83), (40, 41, 73, 72), (60, 61, 93, 92), (49, 50, 82, 81), (38, 39, 71, 70), (92, 93, 125, 124), (81, 82, 114, 113), (70, 71, 103, 102), (90, 91, 123, 122), (68, 69, 101, 100), (79, 80, 112, 111), (88, 89, 121, 120), (66, 67, 99, 98), (77, 78, 110, 109), (86, 87, 119, 118), (64, 65, 97, 96), (75, 76, 108, 107), (95, 64, 96, 127), (84, 85, 117, 116), (73, 74, 106, 105), (93, 94, 126, 125), (82, 83, 115, 114), (71, 72, 104, 103), (91, 92, 124, 123), (80, 81, 113, 112), (69, 70, 102, 101), (89, 90, 122, 121), (67, 68, 100, 99), (78, 79, 111, 110), (87, 88, 120, 119), (65, 66, 98, 97), (76, 77, 109, 108), (85, 86, 118, 117), (74, 75, 107, 106), (94, 95, 127, 126), (83, 84, 116, 115), (72, 73, 105, 104), (5, 6, 154, 157), (16, 17, 152, 158), (27, 28, 150, 156), (7, 8, 148, 155), (18, 19, 146, 153), (29, 30, 144, 151), (9, 10, 142, 149), (20, 21, 140, 147), (31, 0, 159, 145), (11, 12, 138, 143), (0, 1, 136, 159), (22, 23, 134, 141), (13, 14, 132, 139), (2, 3, 130, 137), (24, 25, 128, 135), (15, 16, 158, 133), (4, 5, 157, 131), (26, 27, 156, 129), (6, 7, 155, 154), (17, 18, 153, 152), (28, 29, 151, 150), (8, 9, 149, 148), (19, 20, 147, 146), (30, 31, 145, 144), (10, 11, 143, 142), (21, 22, 141, 140), (12, 13, 139, 138), (1, 2, 137, 136), (23, 24, 135, 134), (14, 15, 133, 132), (3, 4, 131, 130), (25, 26, 129, 128), (157, 154, 190, 175), (158, 152, 189, 176), (156, 150, 188, 174), (155, 148, 187, 173), (153, 146, 186, 172), (151, 144, 185, 171), (149, 142, 184, 170), (147, 140, 183, 169), (145, 159, 191, 168), (143, 138, 182, 167), (159, 136, 181, 191), (141, 134, 180, 166), (139, 132, 179, 165), (137, 130, 178, 164), (135, 128, 177, 163), (133, 158, 176, 162), (131, 157, 175, 161), (129, 156, 174, 160), (154, 155, 173, 190), (152, 153, 172, 189), (150, 151, 171, 188), (148, 149, 170, 187), (146, 147, 169, 186), (144, 145, 168, 185), (142, 143, 167, 184), (140, 141, 166, 183), (138, 139, 165, 182), (136, 137, 164, 181), (134, 135, 163, 180), (132, 133, 162, 179), (130, 131, 161, 178), (128, 129, 160, 177), (249, 250, 352, 369), (227, 228, 353, 370), (238, 239, 354, 371), (247, 248, 355, 372), (225, 226, 356, 373), (236, 237, 357, 374), (245, 246, 358, 375), (234, 235, 359, 376), (254, 255, 360, 377), (243, 244, 361, 378), (232, 233, 362, 379), (252, 253, 363, 380), (241, 242, 364, 381), (230, 231, 365, 382), (250, 251, 366, 352), (228, 229, 367, 353), (239, 240, 368, 354), (248, 249, 369, 355), (226, 227, 370, 356), (237, 238, 371, 357), (246, 247, 372, 358), (224, 225, 373, 383), (235, 236, 374, 359), (255, 224, 383, 360), (244, 245, 375, 361), (233, 234, 376, 362), (253, 254, 377, 363), (242, 243, 378, 364), (231, 232, 379, 365), (251, 252, 380, 366), (240, 241, 381, 368), (229, 230, 382, 367), (194, 195, 196, 197, 198, 199, 200, 201, 202, 203, 204, 205, 206, 207, 208, 209, 210, 211, 212, 213, 214, 215, 216, 217, 218, 219, 220, 221, 222, 223, 192, 193), (282, 283, 251, 250), (260, 261, 229, 228), (271, 272, 240, 239), (280, 281, 249, 248), (258, 259, 227, 226), (269, 270, 238, 237), (278, 279, 247, 246), (256, 257, 225, 224), (267, 268, 236, 235), (287, 256, 224, 255), (276, 277, 245, 244), (265, 266, 234, 233), (285, 286, 254, 253), (274, 275, 243, 242), (263, 264, 232, 231), (283, 284, 252, 251), (272, 273, 241, 240), (261, 262, 230, 229), (281, 282, 250, 249), (259, 260, 228, 227), (270, 271, 239, 238), (279, 280, 248, 247), (257, 258, 226, 225), (268, 269, 237, 236), (277, 278, 246, 245), (266, 267, 235, 234), (286, 287, 255, 254), (275, 276, 244, 243), (264, 265, 233, 232), (284, 285, 253, 252), (273, 274, 242, 241), (262, 263, 231, 230), (316, 317, 285, 284), (305, 306, 274, 273), (294, 295, 263, 262), (314, 315, 283, 282), (292, 293, 261, 260), (303, 304, 272, 271), (312, 313, 281, 280), (290, 291, 259, 258), (301, 302, 270, 269), (310, 311, 279, 278), (288, 289, 257, 256), (299, 300, 268, 267), (319, 288, 256, 287), (308, 309, 277, 276), (297, 298, 266, 265), (317, 318, 286, 285), (306, 307, 275, 274), (295, 296, 264, 263), (315, 316, 284, 283), (304, 305, 273, 272), (293, 294, 262, 261), (313, 314, 282, 281), (291, 292, 260, 259), (302, 303, 271, 270), (311, 312, 280, 279), (289, 290, 258, 257), (300, 301, 269, 268), (309, 310, 278, 277), (298, 299, 267, 266), (318, 319, 287, 286), (307, 308, 276, 275), (296, 297, 265, 264), (349, 346, 198, 197), (350, 344, 209, 208), (348, 342, 220, 219), (347, 340, 200, 199), (345, 338, 211, 210), (343, 336, 222, 221), (341, 334, 202, 201), (339, 332, 213, 212), (337, 351, 192, 223), (335, 330, 204, 203), (351, 328, 193, 192), (333, 326, 215, 214), (331, 324, 206, 205), (329, 322, 195, 194), (327, 320, 217, 216), (325, 350, 208, 207), (323, 349, 197, 196), (321, 348, 219, 218), (346, 347, 199, 198), (344, 345, 210, 209), (342, 343, 221, 220), (340, 341, 201, 200), (338, 339, 212, 211), (336, 337, 223, 222), (334, 335, 203, 202), (332, 333, 214, 213), (330, 331, 205, 204), (328, 329, 194, 193), (326, 327, 216, 215), (324, 325, 207, 206), (322, 323, 196, 195), (320, 321, 218, 217), (367, 382, 346, 349), (368, 381, 344, 350), (366, 380, 342, 348), (365, 379, 340, 347), (364, 378, 338, 345), (363, 377, 336, 343), (362, 376, 334, 341), (361, 375, 332, 339), (360, 383, 351, 337), (359, 374, 330, 335), (383, 373, 328, 351), (358, 372, 326, 333), (357, 371, 324, 331), (356, 370, 322, 329), (355, 369, 320, 327), (354, 368, 350, 325), (353, 367, 349, 323), (352, 366, 348, 321), (382, 365, 347, 346), (381, 364, 345, 344), (380, 363, 343, 342), (379, 362, 341, 340), (378, 361, 339, 338), (377, 360, 337, 336), (376, 359, 335, 334), (375, 358, 333, 332), (374, 357, 331, 330), (373, 356, 329, 328), (372, 355, 327, 326), (371, 354, 325, 324), (370, 353, 323, 322), (369, 352, 321, 320), (96, 97, 289, 288), (97, 98, 290, 289), (98, 99, 291, 290), (99, 100, 292, 291), (100, 101, 293, 292), (101, 102, 294, 293), (102, 103, 295, 294), (103, 104, 296, 295), (104, 105, 297, 296), (105, 106, 298, 297), (106, 107, 299, 298), (107, 108, 300, 299), (108, 109, 301, 300), (109, 110, 302, 301), (110, 111, 303, 302), (111, 112, 304, 303), (112, 113, 305, 304), (113, 114, 306, 305), (114, 115, 307, 306), (115, 116, 308, 307), (116, 117, 309, 308), (117, 118, 310, 309), (118, 119, 311, 310), (119, 120, 312, 311), (120, 121, 313, 312), (121, 122, 314, 313), (122, 123, 315, 314), (123, 124, 316, 315), (124, 125, 317, 316), (125, 126, 318, 317), (126, 127, 319, 318), (127, 96, 288, 319), (404, 389, 387, 403), (402, 385, 389, 404), (403, 387, 393, 406), (402, 384, 390, 405), (409, 399, 397, 408), (410, 401, 394, 407), (406, 393, 399, 409), (405, 390, 401, 410), (391, 405, 410, 400), (392, 406, 409, 398), (400, 410, 407, 395), (398, 409, 408, 396), (385, 402, 405, 391), (386, 403, 406, 392), (384, 402, 404, 388), (388, 404, 403, 386), (431, 430, 414, 416), (429, 431, 416, 412), (430, 433, 420, 414), (429, 432, 417, 411), (436, 435, 424, 426), (437, 434, 421, 428), (433, 436, 426, 420), (432, 437, 428, 417), (418, 427, 437, 432), (419, 425, 436, 433), (427, 422, 434, 437), (425, 423, 435, 436), (412, 418, 432, 429), (413, 419, 433, 430), (411, 415, 431, 429), (415, 413, 430, 431), (384, 388, 415, 411), (387, 389, 416, 414), (388, 386, 413, 415), (389, 385, 412, 416), (386, 392, 419, 413), (393, 387, 414, 420), (385, 391, 418, 412), (390, 384, 411, 417), (395, 407, 434, 422), (396, 408, 435, 423), (392, 398, 425, 419), (397, 399, 426, 424), (391, 400, 427, 418), (394, 401, 428, 421), (398, 396, 423, 425), (399, 393, 420, 426), (400, 395, 422, 427), (401, 390, 417, 428), (407, 394, 421, 434), (408, 397, 424, 435), (466, 467, 499, 498), (455, 456, 488, 487), (444, 445, 477, 476), (464, 465, 497, 496), (442, 443, 475, 474), (453, 454, 486, 485), (462, 463, 495, 494), (440, 441, 473, 472), (451, 452, 484, 483), (460, 461, 493, 492), (438, 439, 471, 470), (449, 450, 482, 481), (469, 438, 470, 501), (458, 459, 491, 490), (447, 448, 480, 479), (467, 468, 500, 499), (456, 457, 489, 488), (445, 446, 478, 477), (465, 466, 498, 497), (454, 455, 487, 486), (443, 444, 476, 475), (463, 464, 496, 495), (441, 442, 474, 473), (452, 453, 485, 484), (461, 462, 494, 493), (439, 440, 472, 471), (450, 451, 483, 482), (459, 460, 492, 491), (448, 449, 481, 480), (468, 469, 501, 500), (457, 458, 490, 489), (446, 447, 479, 478), (499, 500, 532, 531), (488, 489, 521, 520), (477, 478, 510, 509), (497, 498, 530, 529), (486, 487, 519, 518), (475, 476, 508, 507), (495, 496, 528, 527), (473, 474, 506, 505), (484, 485, 517, 516), (493, 494, 526, 525), (471, 472, 504, 503), (482, 483, 515, 514), (491, 492, 524, 523), (480, 481, 513, 512), (500, 501, 533, 532), (489, 490, 522, 521), (478, 479, 511, 510), (498, 499, 531, 530), (487, 488, 520, 519), (476, 477, 509, 508), (496, 497, 529, 528), (474, 475, 507, 506), (485, 486, 518, 517), (494, 495, 527, 526), (472, 473, 505, 504), (483, 484, 516, 515), (492, 493, 525, 524), (470, 471, 503, 502), (481, 482, 514, 513), (501, 470, 502, 533), (490, 491, 523, 522), (479, 480, 512, 511), (533, 502, 534, 565), (522, 523, 555, 554), (511, 512, 544, 543), (531, 532, 564, 563), (520, 521, 553, 552), (509, 510, 542, 541), (529, 530, 562, 561), (518, 519, 551, 550), (507, 508, 540, 539), (527, 528, 560, 559), (505, 506, 538, 537), (516, 517, 549, 548), (525, 526, 558, 557), (503, 504, 536, 535), (514, 515, 547, 546), (523, 524, 556, 555), (512, 513, 545, 544), (532, 533, 565, 564), (521, 522, 554, 553), (510, 511, 543, 542), (530, 531, 563, 562), (519, 520, 552, 551), (508, 509, 541, 540), (528, 529, 561, 560), (506, 507, 539, 538), (517, 518, 550, 549), (526, 527, 559, 558), (504, 505, 537, 536), (515, 516, 548, 547), (524, 525, 557, 556), (502, 503, 535, 534), (513, 514, 546, 545), (556, 557, 589, 588), (534, 535, 567, 566), (545, 546, 578, 577), (565, 534, 566, 597), (554, 555, 587, 586), (543, 544, 576, 575), (563, 564, 596, 595), (552, 553, 585, 584), (541, 542, 574, 573), (561, 562, 594, 593), (550, 551, 583, 582), (539, 540, 572, 571), (559, 560, 592, 591), (537, 538, 570, 569), (548, 549, 581, 580), (557, 558, 590, 589), (535, 536, 568, 567), (546, 547, 579, 578), (555, 556, 588, 587), (544, 545, 577, 576), (564, 565, 597, 596), (553, 554, 586, 585), (542, 543, 575, 574), (562, 563, 595, 594), (551, 552, 584, 583), (540, 541, 573, 572), (560, 561, 593, 592), (538, 539, 571, 570), (549, 550, 582, 581), (558, 559, 591, 590), (536, 537, 569, 568), (547, 548, 580, 579), (590, 591, 623, 622), (568, 569, 601, 600), (579, 580, 612, 611), (588, 589, 621, 620), (566, 567, 599, 598), (577, 578, 610, 609), (597, 566, 598, 629), (586, 587, 619, 618), (575, 576, 608, 607), (595, 596, 628, 627), (584, 585, 617, 616), (573, 574, 606, 605), (593, 594, 626, 625), (582, 583, 615, 614), (571, 572, 604, 603), (591, 592, 624, 623), (569, 570, 602, 601), (580, 581, 613, 612), (589, 590, 622, 621), (567, 568, 600, 599), (578, 579, 611, 610), (587, 588, 620, 619), (576, 577, 609, 608), (596, 597, 629, 628), (585, 586, 618, 617), (574, 575, 607, 606), (594, 595, 627, 626), (583, 584, 616, 615), (572, 573, 605, 604), (592, 593, 625, 624), (570, 571, 603, 602), (581, 582, 614, 613), (624, 625, 657, 656), (602, 603, 635, 634), (613, 614, 646, 645), (622, 623, 655, 654), (600, 601, 633, 632), (611, 612, 644, 643), (620, 621, 653, 652), (598, 599, 631, 630), (609, 610, 642, 641), (629, 598, 630, 661), (618, 619, 651, 650), (607, 608, 640, 639), (627, 628, 660, 659), (616, 617, 649, 648), (605, 606, 638, 637), (625, 626, 658, 657), (614, 615, 647, 646), (603, 604, 636, 635), (623, 624, 656, 655), (601, 602, 634, 633), (612, 613, 645, 644), (621, 622, 654, 653), (599, 600, 632, 631), (610, 611, 643, 642), (619, 620, 652, 651), (608, 609, 641, 640), (628, 629, 661, 660), (617, 618, 650, 649), (606, 607, 639, 638), (626, 627, 659, 658), (615, 616, 648, 647), (604, 605, 637, 636), (631, 632, 633, 634, 635, 636, 637, 638, 639, 640, 641, 642, 643, 644, 645, 646, 647, 648, 649, 650, 651, 652, 653, 654, 655, 656, 657, 658, 659, 660, 661, 630), (467, 466, 690, 691), (456, 455, 679, 680), (445, 444, 668, 669), (465, 464, 688, 689), (443, 442, 666, 667), (454, 453, 677, 678), (463, 462, 686, 687), (441, 440, 664, 665), (452, 451, 675, 676), (461, 460, 684, 685), (439, 438, 662, 663), (450, 449, 673, 674), (438, 469, 693, 662), (459, 458, 682, 683), (448, 447, 671, 672), (468, 467, 691, 692), (457, 456, 680, 681), (446, 445, 669, 670), (466, 465, 689, 690), (455, 454, 678, 679), (444, 443, 667, 668), (464, 463, 687, 688), (442, 441, 665, 666), (453, 452, 676, 677), (462, 461, 685, 686), (440, 439, 663, 664), (451, 450, 674, 675), (460, 459, 683, 684), (449, 448, 672, 673), (469, 468, 692, 693), (458, 457, 681, 682), (447, 446, 670, 671), (754, 755, 723, 722), (743, 744, 712, 711), (732, 733, 701, 700), (752, 753, 721, 720), (730, 731, 699, 698), (741, 742, 710, 709), (750, 751, 719, 718), (728, 729, 697, 696), (739, 740, 708, 707), (748, 749, 717, 716), (726, 727, 695, 694), (737, 738, 706, 705), (757, 726, 694, 725), (746, 747, 715, 714), (735, 736, 704, 703), (755, 756, 724, 723), (744, 745, 713, 712), (733, 734, 702, 701), (753, 754, 722, 721), (742, 743, 711, 710), (731, 732, 700, 699), (751, 752, 720, 719), (729, 730, 698, 697), (740, 741, 709, 708), (749, 750, 718, 717), (727, 728, 696, 695), (738, 739, 707, 706), (747, 748, 716, 715), (736, 737, 705, 704), (756, 757, 725, 724), (745, 746, 714, 713), (734, 735, 703, 702), (787, 788, 756, 755), (776, 777, 745, 744), (765, 766, 734, 733), (785, 786, 754, 753), (774, 775, 743, 742), (763, 764, 732, 731), (783, 784, 752, 751), (761, 762, 730, 729), (772, 773, 741, 740), (781, 782, 750, 749), (759, 760, 728, 727), (770, 771, 739, 738), (779, 780, 748, 747), (768, 769, 737, 736), (788, 789, 757, 756), (777, 778, 746, 745), (766, 767, 735, 734), (786, 787, 755, 754), (775, 776, 744, 743), (764, 765, 733, 732), (784, 785, 753, 752), (762, 763, 731, 730), (773, 774, 742, 741), (782, 783, 751, 750), (760, 761, 729, 728), (771, 772, 740, 739), (780, 781, 749, 748), (758, 759, 727, 726), (769, 770, 738, 737), (789, 758, 726, 757), (778, 779, 747, 746), (767, 768, 736, 735), (821, 790, 758, 789), (810, 811, 779, 778), (799, 800, 768, 767), (819, 820, 788, 787), (808, 809, 777, 776), (797, 798, 766, 765), (817, 818, 786, 785), (806, 807, 775, 774), (795, 796, 764, 763), (815, 816, 784, 783), (793, 794, 762, 761), (804, 805, 773, 772), (813, 814, 782, 781), (791, 792, 760, 759), (802, 803, 771, 770), (811, 812, 780, 779), (800, 801, 769, 768), (820, 821, 789, 788), (809, 810, 778, 777), (798, 799, 767, 766), (818, 819, 787, 786), (807, 808, 776, 775), (796, 797, 765, 764), (816, 817, 785, 784), (794, 795, 763, 762), (805, 806, 774, 773), (814, 815, 783, 782), (792, 793, 761, 760), (803, 804, 772, 771), (812, 813, 781, 780), (790, 791, 759, 758), (801, 802, 770, 769), (844, 845, 813, 812), (822, 823, 791, 790), (833, 834, 802, 801), (853, 822, 790, 821), (842, 843, 811, 810), (831, 832, 800, 799), (851, 852, 820, 819), (840, 841, 809, 808), (829, 830, 798, 797), (849, 850, 818, 817), (838, 839, 807, 806), (827, 828, 796, 795), (847, 848, 816, 815), (825, 826, 794, 793), (836, 837, 805, 804), (845, 846, 814, 813), (823, 824, 792, 791), (834, 835, 803, 802), (843, 844, 812, 811), (832, 833, 801, 800), (852, 853, 821, 820), (841, 842, 810, 809), (830, 831, 799, 798), (850, 851, 819, 818), (839, 840, 808, 807), (828, 829, 797, 796), (848, 849, 817, 816), (826, 827, 795, 794), (837, 838, 806, 805), (846, 847, 815, 814), (824, 825, 793, 792), (835, 836, 804, 803), (878, 879, 847, 846), (856, 857, 825, 824), (867, 868, 836, 835), (876, 877, 845, 844), (854, 855, 823, 822), (865, 866, 834, 833), (885, 854, 822, 853), (874, 875, 843, 842), (863, 864, 832, 831), (883, 884, 852, 851), (872, 873, 841, 840), (861, 862, 830, 829), (881, 882, 850, 849), (870, 871, 839, 838), (859, 860, 828, 827), (879, 880, 848, 847), (857, 858, 826, 825), (868, 869, 837, 836), (877, 878, 846, 845), (855, 856, 824, 823), (866, 867, 835, 834), (875, 876, 844, 843), (864, 865, 833, 832), (884, 885, 853, 852), (873, 874, 842, 841), (862, 863, 831, 830), (882, 883, 851, 850), (871, 872, 840, 839), (860, 861, 829, 828), (880, 881, 849, 848), (858, 859, 827, 826), (869, 870, 838, 837), (912, 913, 881, 880), (890, 891, 859, 858), (901, 902, 870, 869), (910, 911, 879, 878), (888, 889, 857, 856), (899, 900, 868, 867), (908, 909, 877, 876), (886, 887, 855, 854), (897, 898, 866, 865), (917, 886, 854, 885), (906, 907, 875, 874), (895, 896, 864, 863), (915, 916, 884, 883), (904, 905, 873, 872), (893, 894, 862, 861), (913, 914, 882, 881), (902, 903, 871, 870), (891, 892, 860, 859), (911, 912, 880, 879), (889, 890, 858, 857), (900, 901, 869, 868), (909, 910, 878, 877), (887, 888, 856, 855), (898, 899, 867, 866), (907, 908, 876, 875), (896, 897, 865, 864), (916, 917, 885, 884), (905, 906, 874, 873), (894, 895, 863, 862), (914, 915, 883, 882), (903, 904, 872, 871), (892, 893, 861, 860), (886, 917, 916, 915, 914, 913, 912, 911, 910, 909, 908, 907, 906, 905, 904, 903, 902, 901, 900, 899, 898, 897, 896, 895, 894, 893, 892, 891, 890, 889, 888, 887), (947, 946, 722, 723), (936, 935, 711, 712), (925, 924, 700, 701), (945, 944, 720, 721), (923, 922, 698, 699), (934, 933, 709, 710), (943, 942, 718, 719), (921, 920, 696, 697), (932, 931, 707, 708), (941, 940, 716, 717), (919, 918, 694, 695), (930, 929, 705, 706), (918, 949, 725, 694), (939, 938, 714, 715), (928, 927, 703, 704), (948, 947, 723, 724), (937, 936, 712, 713), (926, 925, 701, 702), (946, 945, 721, 722), (935, 934, 710, 711), (924, 923, 699, 700), (944, 943, 719, 720), (922, 921, 697, 698), (933, 932, 708, 709), (942, 941, 717, 718), (920, 919, 695, 696), (931, 930, 706, 707), (940, 939, 715, 716), (929, 928, 704, 705), (949, 948, 724, 725), (938, 937, 713, 714), (927, 926, 702, 703), (663, 662, 918, 919), (664, 663, 919, 920), (665, 664, 920, 921), (666, 665, 921, 922), (667, 666, 922, 923), (668, 667, 923, 924), (669, 668, 924, 925), (670, 669, 925, 926), (671, 670, 926, 927), (672, 671, 927, 928), (673, 672, 928, 929), (674, 673, 929, 930), (675, 674, 930, 931), (676, 675, 931, 932), (677, 676, 932, 933), (678, 677, 933, 934), (679, 678, 934, 935), (680, 679, 935, 936), (681, 680, 936, 937), (682, 681, 937, 938), (683, 682, 938, 939), (684, 683, 939, 940), (685, 684, 940, 941), (686, 685, 941, 942), (687, 686, 942, 943), (688, 687, 943, 944), (689, 688, 944, 945), (690, 689, 945, 946), (691, 690, 946, 947), (692, 691, 947, 948), (693, 692, 948, 949), (662, 693, 949, 918)])
me_circle_003.polygons.foreach_set('use_smooth', [True] * 888)
me_circle_003.materials.append(mat_mixgloss)
me_circle_003.use_remesh_preserve_volume = False
me_circle_003.use_remesh_preserve_attributes = False
me_circle_003.use_mirror_vertex_groups = False
me_circle_003.update()

# ---- objects
ob_pot = bpy.data.objects.new('Pot', me_circle_003)

# ---- transforms, parenting, visibility, modifiers, constraints
ob_pot.location = (0.0, 0.0, 0.0)
ob_pot.lineart.crease_threshold = 0.0
_m = ob_pot.modifiers.new('Subsurf', 'SUBSURF')
_m.uv_smooth = 'PRESERVE_CORNERS'
_m.quality = 2
_m.levels = 2
_m.show_only_control_edges = False

# ---- collection membership
col_collection_1.objects.link(ob_pot)

# ---- scene / render settings (as saved in the file)
scene.frame_start = 1; scene.frame_end = 250; scene.frame_set(0)
scene.render.engine = 'CYCLES'
scene.render.resolution_percentage = 60
scene.render.dither_intensity = 0.0
scene.render.film_transparent = True
scene.render.use_border = True
scene.cycles.feature_set = 'EXPERIMENTAL'
scene.cycles.use_denoising = False
scene.cycles.samples = 450
scene.cycles.sampling_pattern = 'TABULATED_SOBOL'
scene.cycles.light_sampling_threshold = 0.0
scene.cycles.use_adaptive_sampling = False
scene.cycles.use_light_tree = False
scene.cycles.blur_glossy = 0.0
scene.cycles.max_bounces = 8
scene.cycles.pixel_filter_type = 'GAUSSIAN'
scene.cycles.sample_clamp_indirect = 0.0
scene.view_settings.view_transform = 'Standard'
bpy.context.view_layer.update()

# ---- added for rendering (the .blend has no active camera and no usable light): camera, sun
cam_auto = bpy.data.cameras.new('AutoCamera')
cam_auto.lens = 50.0
cam_auto.sensor_width = 36.0
cam_auto.clip_end = 1000.0
ob_auto_camera = bpy.data.objects.new('AutoCamera', cam_auto)
scene.collection.objects.link(ob_auto_camera)
ob_auto_camera.location = (0.285735, -0.342883, 0.310784)
ob_auto_camera.rotation_euler = (1.09748, -7.21219e-08, 0.694738)
scene.camera = ob_auto_camera
light_auto_sun = bpy.data.lights.new('AutoSun', 'SUN')
light_auto_sun.energy = 3.0
light_auto_sun.angle = 0.0523599
ob_auto_sun = bpy.data.objects.new('AutoSun', light_auto_sun)
scene.collection.objects.link(ob_auto_sun)
ob_auto_sun.rotation_euler = (0.872665, 0.174533, 0.523599)
bpy.context.view_layer.update()
